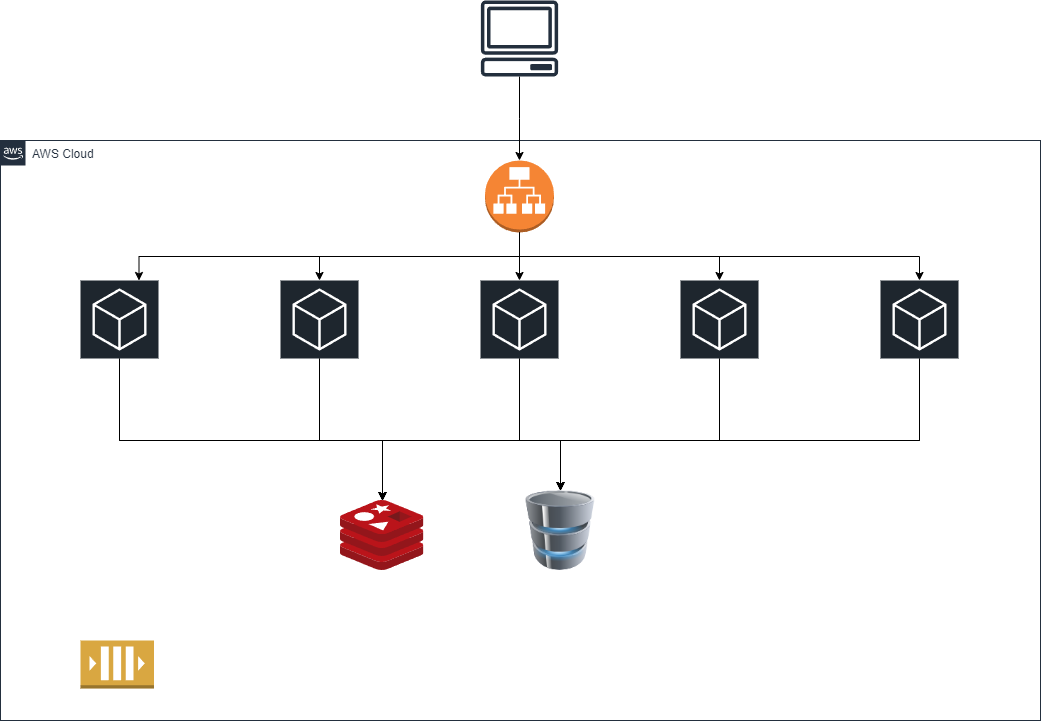

The diagram above was exported from draw.io. Its source (the exported page's mxGraphModel, read from the mxfile embedded in the PNG):
<mxGraphModel dx="1434" dy="772" grid="1" gridSize="10" guides="1" tooltips="1" connect="1" arrows="1" fold="1" page="1" pageScale="1" pageWidth="1169" pageHeight="827" math="0" shadow="0">
  <root>
    <mxCell id="0" />
    <mxCell id="1" parent="0" />
    <mxCell id="UEzPUAAOIrF-is8g5C7q-205" value="AWS Cloud" style="points=[[0,0],[0.25,0],[0.5,0],[0.75,0],[1,0],[1,0.25],[1,0.5],[1,0.75],[1,1],[0.75,1],[0.5,1],[0.25,1],[0,1],[0,0.75],[0,0.5],[0,0.25]];outlineConnect=0;gradientColor=none;html=1;whiteSpace=wrap;fontSize=12;fontStyle=0;shape=mxgraph.aws4.group;grIcon=mxgraph.aws4.group_aws_cloud_alt;strokeColor=#232F3E;fillColor=none;verticalAlign=top;align=left;spacingLeft=30;fontColor=#232F3E;dashed=0;labelBackgroundColor=#ffffff;container=1;pointerEvents=0;collapsible=0;recursiveResize=0;" parent="1" vertex="1">
      <mxGeometry x="40" y="220" width="1040" height="580" as="geometry" />
    </mxCell>
    <mxCell id="YQmTtfhbWUwG-Yi7Jwll-19" style="edgeStyle=orthogonalEdgeStyle;rounded=0;orthogonalLoop=1;jettySize=auto;html=1;exitX=0.5;exitY=1;exitDx=0;exitDy=0;exitPerimeter=0;" edge="1" parent="UEzPUAAOIrF-is8g5C7q-205" source="YQmTtfhbWUwG-Yi7Jwll-8" target="YQmTtfhbWUwG-Yi7Jwll-17">
      <mxGeometry relative="1" as="geometry" />
    </mxCell>
    <mxCell id="YQmTtfhbWUwG-Yi7Jwll-20" style="edgeStyle=orthogonalEdgeStyle;rounded=0;orthogonalLoop=1;jettySize=auto;html=1;exitX=0.5;exitY=1;exitDx=0;exitDy=0;exitPerimeter=0;" edge="1" parent="UEzPUAAOIrF-is8g5C7q-205" source="YQmTtfhbWUwG-Yi7Jwll-8" target="YQmTtfhbWUwG-Yi7Jwll-18">
      <mxGeometry relative="1" as="geometry" />
    </mxCell>
    <mxCell id="YQmTtfhbWUwG-Yi7Jwll-8" value="" style="outlineConnect=0;dashed=0;verticalLabelPosition=bottom;verticalAlign=top;align=center;html=1;shape=mxgraph.aws3.application_load_balancer;fillColor=#F58534;gradientColor=none;" vertex="1" parent="UEzPUAAOIrF-is8g5C7q-205">
      <mxGeometry x="484.5" y="20" width="69" height="72" as="geometry" />
    </mxCell>
    <mxCell id="YQmTtfhbWUwG-Yi7Jwll-34" style="edgeStyle=orthogonalEdgeStyle;rounded=0;orthogonalLoop=1;jettySize=auto;html=1;" edge="1" parent="UEzPUAAOIrF-is8g5C7q-205" source="YQmTtfhbWUwG-Yi7Jwll-11" target="YQmTtfhbWUwG-Yi7Jwll-22">
      <mxGeometry relative="1" as="geometry">
        <Array as="points">
          <mxPoint x="119" y="300" />
          <mxPoint x="560" y="300" />
        </Array>
      </mxGeometry>
    </mxCell>
    <mxCell id="YQmTtfhbWUwG-Yi7Jwll-42" style="edgeStyle=orthogonalEdgeStyle;rounded=0;orthogonalLoop=1;jettySize=auto;html=1;exitX=0.5;exitY=1;exitDx=0;exitDy=0;exitPerimeter=0;" edge="1" parent="UEzPUAAOIrF-is8g5C7q-205" source="YQmTtfhbWUwG-Yi7Jwll-11" target="YQmTtfhbWUwG-Yi7Jwll-21">
      <mxGeometry relative="1" as="geometry">
        <Array as="points">
          <mxPoint x="119" y="300" />
          <mxPoint x="382" y="300" />
        </Array>
      </mxGeometry>
    </mxCell>
    <mxCell id="YQmTtfhbWUwG-Yi7Jwll-11" value="" style="sketch=0;points=[[0,0,0],[0.25,0,0],[0.5,0,0],[0.75,0,0],[1,0,0],[0,1,0],[0.25,1,0],[0.5,1,0],[0.75,1,0],[1,1,0],[0,0.25,0],[0,0.5,0],[0,0.75,0],[1,0.25,0],[1,0.5,0],[1,0.75,0]];gradientDirection=north;outlineConnect=0;fontColor=#232F3E;gradientColor=none;fillColor=#1E262E;strokeColor=#ffffff;dashed=0;verticalLabelPosition=bottom;verticalAlign=top;align=center;html=1;fontSize=12;fontStyle=0;aspect=fixed;shape=mxgraph.aws4.resourceIcon;resIcon=mxgraph.aws4.general;" vertex="1" parent="UEzPUAAOIrF-is8g5C7q-205">
      <mxGeometry x="80" y="140" width="78" height="78" as="geometry" />
    </mxCell>
    <mxCell id="YQmTtfhbWUwG-Yi7Jwll-12" style="edgeStyle=orthogonalEdgeStyle;rounded=0;orthogonalLoop=1;jettySize=auto;html=1;exitX=0.5;exitY=1;exitDx=0;exitDy=0;exitPerimeter=0;entryX=0.75;entryY=0;entryDx=0;entryDy=0;entryPerimeter=0;" edge="1" parent="UEzPUAAOIrF-is8g5C7q-205" source="YQmTtfhbWUwG-Yi7Jwll-8" target="YQmTtfhbWUwG-Yi7Jwll-11">
      <mxGeometry relative="1" as="geometry" />
    </mxCell>
    <mxCell id="YQmTtfhbWUwG-Yi7Jwll-35" style="edgeStyle=orthogonalEdgeStyle;rounded=0;orthogonalLoop=1;jettySize=auto;html=1;exitX=0.5;exitY=1;exitDx=0;exitDy=0;exitPerimeter=0;" edge="1" parent="UEzPUAAOIrF-is8g5C7q-205" source="YQmTtfhbWUwG-Yi7Jwll-13" target="YQmTtfhbWUwG-Yi7Jwll-22">
      <mxGeometry relative="1" as="geometry">
        <Array as="points">
          <mxPoint x="319" y="300" />
          <mxPoint x="560" y="300" />
        </Array>
      </mxGeometry>
    </mxCell>
    <mxCell id="YQmTtfhbWUwG-Yi7Jwll-43" style="edgeStyle=orthogonalEdgeStyle;rounded=0;orthogonalLoop=1;jettySize=auto;html=1;exitX=0.5;exitY=1;exitDx=0;exitDy=0;exitPerimeter=0;" edge="1" parent="UEzPUAAOIrF-is8g5C7q-205" source="YQmTtfhbWUwG-Yi7Jwll-13" target="YQmTtfhbWUwG-Yi7Jwll-21">
      <mxGeometry relative="1" as="geometry">
        <Array as="points">
          <mxPoint x="319" y="300" />
          <mxPoint x="382" y="300" />
        </Array>
      </mxGeometry>
    </mxCell>
    <mxCell id="YQmTtfhbWUwG-Yi7Jwll-13" value="" style="sketch=0;points=[[0,0,0],[0.25,0,0],[0.5,0,0],[0.75,0,0],[1,0,0],[0,1,0],[0.25,1,0],[0.5,1,0],[0.75,1,0],[1,1,0],[0,0.25,0],[0,0.5,0],[0,0.75,0],[1,0.25,0],[1,0.5,0],[1,0.75,0]];gradientDirection=north;outlineConnect=0;fontColor=#232F3E;gradientColor=none;fillColor=#1E262E;strokeColor=#ffffff;dashed=0;verticalLabelPosition=bottom;verticalAlign=top;align=center;html=1;fontSize=12;fontStyle=0;aspect=fixed;shape=mxgraph.aws4.resourceIcon;resIcon=mxgraph.aws4.general;" vertex="1" parent="UEzPUAAOIrF-is8g5C7q-205">
      <mxGeometry x="280" y="140" width="78" height="78" as="geometry" />
    </mxCell>
    <mxCell id="YQmTtfhbWUwG-Yi7Jwll-14" style="edgeStyle=orthogonalEdgeStyle;rounded=0;orthogonalLoop=1;jettySize=auto;html=1;exitX=0.5;exitY=1;exitDx=0;exitDy=0;exitPerimeter=0;entryX=0.5;entryY=0;entryDx=0;entryDy=0;entryPerimeter=0;" edge="1" parent="UEzPUAAOIrF-is8g5C7q-205" source="YQmTtfhbWUwG-Yi7Jwll-8" target="YQmTtfhbWUwG-Yi7Jwll-13">
      <mxGeometry relative="1" as="geometry" />
    </mxCell>
    <mxCell id="YQmTtfhbWUwG-Yi7Jwll-36" style="edgeStyle=orthogonalEdgeStyle;rounded=0;orthogonalLoop=1;jettySize=auto;html=1;exitX=0.5;exitY=1;exitDx=0;exitDy=0;exitPerimeter=0;entryX=0.5;entryY=0;entryDx=0;entryDy=0;" edge="1" parent="UEzPUAAOIrF-is8g5C7q-205" source="YQmTtfhbWUwG-Yi7Jwll-15" target="YQmTtfhbWUwG-Yi7Jwll-22">
      <mxGeometry relative="1" as="geometry">
        <Array as="points">
          <mxPoint x="519" y="300" />
          <mxPoint x="560" y="300" />
        </Array>
      </mxGeometry>
    </mxCell>
    <mxCell id="YQmTtfhbWUwG-Yi7Jwll-44" style="edgeStyle=orthogonalEdgeStyle;rounded=0;orthogonalLoop=1;jettySize=auto;html=1;exitX=0.5;exitY=1;exitDx=0;exitDy=0;exitPerimeter=0;" edge="1" parent="UEzPUAAOIrF-is8g5C7q-205" source="YQmTtfhbWUwG-Yi7Jwll-15" target="YQmTtfhbWUwG-Yi7Jwll-21">
      <mxGeometry relative="1" as="geometry">
        <Array as="points">
          <mxPoint x="519" y="300" />
          <mxPoint x="382" y="300" />
        </Array>
      </mxGeometry>
    </mxCell>
    <mxCell id="YQmTtfhbWUwG-Yi7Jwll-15" value="" style="sketch=0;points=[[0,0,0],[0.25,0,0],[0.5,0,0],[0.75,0,0],[1,0,0],[0,1,0],[0.25,1,0],[0.5,1,0],[0.75,1,0],[1,1,0],[0,0.25,0],[0,0.5,0],[0,0.75,0],[1,0.25,0],[1,0.5,0],[1,0.75,0]];gradientDirection=north;outlineConnect=0;fontColor=#232F3E;gradientColor=none;fillColor=#1E262E;strokeColor=#ffffff;dashed=0;verticalLabelPosition=bottom;verticalAlign=top;align=center;html=1;fontSize=12;fontStyle=0;aspect=fixed;shape=mxgraph.aws4.resourceIcon;resIcon=mxgraph.aws4.general;" vertex="1" parent="UEzPUAAOIrF-is8g5C7q-205">
      <mxGeometry x="480" y="140" width="78" height="78" as="geometry" />
    </mxCell>
    <mxCell id="YQmTtfhbWUwG-Yi7Jwll-16" style="edgeStyle=orthogonalEdgeStyle;rounded=0;orthogonalLoop=1;jettySize=auto;html=1;exitX=0.5;exitY=1;exitDx=0;exitDy=0;exitPerimeter=0;entryX=0.5;entryY=0;entryDx=0;entryDy=0;entryPerimeter=0;" edge="1" parent="UEzPUAAOIrF-is8g5C7q-205" source="YQmTtfhbWUwG-Yi7Jwll-8" target="YQmTtfhbWUwG-Yi7Jwll-15">
      <mxGeometry relative="1" as="geometry" />
    </mxCell>
    <mxCell id="YQmTtfhbWUwG-Yi7Jwll-37" style="edgeStyle=orthogonalEdgeStyle;rounded=0;orthogonalLoop=1;jettySize=auto;html=1;entryX=0.5;entryY=0;entryDx=0;entryDy=0;" edge="1" parent="UEzPUAAOIrF-is8g5C7q-205" source="YQmTtfhbWUwG-Yi7Jwll-17" target="YQmTtfhbWUwG-Yi7Jwll-22">
      <mxGeometry relative="1" as="geometry">
        <Array as="points">
          <mxPoint x="719" y="300" />
          <mxPoint x="560" y="300" />
        </Array>
      </mxGeometry>
    </mxCell>
    <mxCell id="YQmTtfhbWUwG-Yi7Jwll-45" style="edgeStyle=orthogonalEdgeStyle;rounded=0;orthogonalLoop=1;jettySize=auto;html=1;exitX=0.5;exitY=1;exitDx=0;exitDy=0;exitPerimeter=0;" edge="1" parent="UEzPUAAOIrF-is8g5C7q-205" source="YQmTtfhbWUwG-Yi7Jwll-17" target="YQmTtfhbWUwG-Yi7Jwll-21">
      <mxGeometry relative="1" as="geometry">
        <Array as="points">
          <mxPoint x="719" y="300" />
          <mxPoint x="382" y="300" />
        </Array>
      </mxGeometry>
    </mxCell>
    <mxCell id="YQmTtfhbWUwG-Yi7Jwll-17" value="" style="sketch=0;points=[[0,0,0],[0.25,0,0],[0.5,0,0],[0.75,0,0],[1,0,0],[0,1,0],[0.25,1,0],[0.5,1,0],[0.75,1,0],[1,1,0],[0,0.25,0],[0,0.5,0],[0,0.75,0],[1,0.25,0],[1,0.5,0],[1,0.75,0]];gradientDirection=north;outlineConnect=0;fontColor=#232F3E;gradientColor=none;fillColor=#1E262E;strokeColor=#ffffff;dashed=0;verticalLabelPosition=bottom;verticalAlign=top;align=center;html=1;fontSize=12;fontStyle=0;aspect=fixed;shape=mxgraph.aws4.resourceIcon;resIcon=mxgraph.aws4.general;" vertex="1" parent="UEzPUAAOIrF-is8g5C7q-205">
      <mxGeometry x="680" y="140" width="78" height="78" as="geometry" />
    </mxCell>
    <mxCell id="YQmTtfhbWUwG-Yi7Jwll-38" style="edgeStyle=orthogonalEdgeStyle;rounded=0;orthogonalLoop=1;jettySize=auto;html=1;exitX=0.5;exitY=1;exitDx=0;exitDy=0;exitPerimeter=0;entryX=0.5;entryY=0;entryDx=0;entryDy=0;" edge="1" parent="UEzPUAAOIrF-is8g5C7q-205" source="YQmTtfhbWUwG-Yi7Jwll-18" target="YQmTtfhbWUwG-Yi7Jwll-22">
      <mxGeometry relative="1" as="geometry">
        <Array as="points">
          <mxPoint x="919" y="300" />
          <mxPoint x="560" y="300" />
        </Array>
      </mxGeometry>
    </mxCell>
    <mxCell id="YQmTtfhbWUwG-Yi7Jwll-46" style="edgeStyle=orthogonalEdgeStyle;rounded=0;orthogonalLoop=1;jettySize=auto;html=1;exitX=0.5;exitY=1;exitDx=0;exitDy=0;exitPerimeter=0;" edge="1" parent="UEzPUAAOIrF-is8g5C7q-205" source="YQmTtfhbWUwG-Yi7Jwll-18" target="YQmTtfhbWUwG-Yi7Jwll-21">
      <mxGeometry relative="1" as="geometry">
        <Array as="points">
          <mxPoint x="919" y="300" />
          <mxPoint x="382" y="300" />
        </Array>
      </mxGeometry>
    </mxCell>
    <mxCell id="YQmTtfhbWUwG-Yi7Jwll-18" value="" style="sketch=0;points=[[0,0,0],[0.25,0,0],[0.5,0,0],[0.75,0,0],[1,0,0],[0,1,0],[0.25,1,0],[0.5,1,0],[0.75,1,0],[1,1,0],[0,0.25,0],[0,0.5,0],[0,0.75,0],[1,0.25,0],[1,0.5,0],[1,0.75,0]];gradientDirection=north;outlineConnect=0;fontColor=#232F3E;gradientColor=none;fillColor=#1E262E;strokeColor=#ffffff;dashed=0;verticalLabelPosition=bottom;verticalAlign=top;align=center;html=1;fontSize=12;fontStyle=0;aspect=fixed;shape=mxgraph.aws4.resourceIcon;resIcon=mxgraph.aws4.general;" vertex="1" parent="UEzPUAAOIrF-is8g5C7q-205">
      <mxGeometry x="880" y="140" width="78" height="78" as="geometry" />
    </mxCell>
    <mxCell id="YQmTtfhbWUwG-Yi7Jwll-21" value="" style="image;sketch=0;aspect=fixed;html=1;points=[];align=center;fontSize=12;image=img/lib/mscae/Cache_Redis_Product.svg;" vertex="1" parent="UEzPUAAOIrF-is8g5C7q-205">
      <mxGeometry x="340" y="360" width="83.33" height="70" as="geometry" />
    </mxCell>
    <mxCell id="YQmTtfhbWUwG-Yi7Jwll-22" value="" style="image;html=1;image=img/lib/clip_art/computers/Database_128x128.png" vertex="1" parent="UEzPUAAOIrF-is8g5C7q-205">
      <mxGeometry x="520" y="350" width="80" height="80" as="geometry" />
    </mxCell>
    <mxCell id="YQmTtfhbWUwG-Yi7Jwll-24" value="" style="outlineConnect=0;dashed=0;verticalLabelPosition=bottom;verticalAlign=top;align=center;html=1;shape=mxgraph.aws3.queue;fillColor=#D9A741;gradientColor=none;" vertex="1" parent="UEzPUAAOIrF-is8g5C7q-205">
      <mxGeometry x="80" y="500" width="73.5" height="48" as="geometry" />
    </mxCell>
    <mxCell id="YQmTtfhbWUwG-Yi7Jwll-23" value="" style="edgeStyle=orthogonalEdgeStyle;rounded=0;orthogonalLoop=1;jettySize=auto;html=1;" edge="1" parent="1" source="YQmTtfhbWUwG-Yi7Jwll-1" target="YQmTtfhbWUwG-Yi7Jwll-8">
      <mxGeometry relative="1" as="geometry" />
    </mxCell>
    <mxCell id="YQmTtfhbWUwG-Yi7Jwll-1" value="" style="sketch=0;outlineConnect=0;fontColor=#232F3E;gradientColor=none;fillColor=#232F3D;strokeColor=none;dashed=0;verticalLabelPosition=bottom;verticalAlign=top;align=center;html=1;fontSize=12;fontStyle=0;aspect=fixed;pointerEvents=1;shape=mxgraph.aws4.client;" vertex="1" parent="1">
      <mxGeometry x="520" y="80" width="78" height="76" as="geometry" />
    </mxCell>
  </root>
</mxGraphModel>